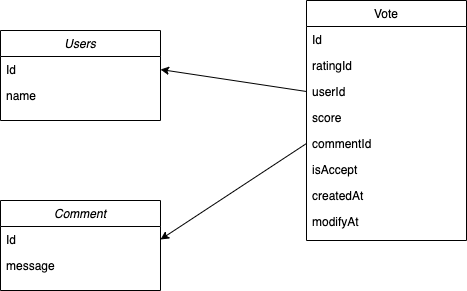

The diagram above was exported from draw.io. Its source (the exported page's mxGraphModel, read from the mxfile embedded in the PNG):
<mxGraphModel dx="1181" dy="647" grid="1" gridSize="10" guides="1" tooltips="1" connect="1" arrows="1" fold="1" page="1" pageScale="1" pageWidth="827" pageHeight="1169" math="0" shadow="0">
  <root>
    <mxCell id="WIyWlLk6GJQsqaUBKTNV-0" />
    <mxCell id="WIyWlLk6GJQsqaUBKTNV-1" parent="WIyWlLk6GJQsqaUBKTNV-0" />
    <mxCell id="zkfFHV4jXpPFQw0GAbJ--0" value="Comment" style="swimlane;fontStyle=2;align=center;verticalAlign=top;childLayout=stackLayout;horizontal=1;startSize=26;horizontalStack=0;resizeParent=1;resizeLast=0;collapsible=1;marginBottom=0;rounded=0;shadow=0;strokeWidth=1;" parent="WIyWlLk6GJQsqaUBKTNV-1" vertex="1">
      <mxGeometry x="254" y="260" width="160" height="90" as="geometry">
        <mxRectangle x="230" y="140" width="160" height="26" as="alternateBounds" />
      </mxGeometry>
    </mxCell>
    <mxCell id="zkfFHV4jXpPFQw0GAbJ--1" value="Id" style="text;align=left;verticalAlign=top;spacingLeft=4;spacingRight=4;overflow=hidden;rotatable=0;points=[[0,0.5],[1,0.5]];portConstraint=eastwest;" parent="zkfFHV4jXpPFQw0GAbJ--0" vertex="1">
      <mxGeometry y="26" width="160" height="26" as="geometry" />
    </mxCell>
    <mxCell id="zkfFHV4jXpPFQw0GAbJ--2" value="message" style="text;align=left;verticalAlign=top;spacingLeft=4;spacingRight=4;overflow=hidden;rotatable=0;points=[[0,0.5],[1,0.5]];portConstraint=eastwest;rounded=0;shadow=0;html=0;" parent="zkfFHV4jXpPFQw0GAbJ--0" vertex="1">
      <mxGeometry y="52" width="160" height="26" as="geometry" />
    </mxCell>
    <mxCell id="zkfFHV4jXpPFQw0GAbJ--17" value="Vote" style="swimlane;fontStyle=0;align=center;verticalAlign=top;childLayout=stackLayout;horizontal=1;startSize=26;horizontalStack=0;resizeParent=1;resizeLast=0;collapsible=1;marginBottom=0;rounded=0;shadow=0;strokeWidth=1;" parent="WIyWlLk6GJQsqaUBKTNV-1" vertex="1">
      <mxGeometry x="560" y="60" width="160" height="240" as="geometry">
        <mxRectangle x="550" y="140" width="160" height="26" as="alternateBounds" />
      </mxGeometry>
    </mxCell>
    <mxCell id="zkfFHV4jXpPFQw0GAbJ--18" value="Id" style="text;align=left;verticalAlign=top;spacingLeft=4;spacingRight=4;overflow=hidden;rotatable=0;points=[[0,0.5],[1,0.5]];portConstraint=eastwest;" parent="zkfFHV4jXpPFQw0GAbJ--17" vertex="1">
      <mxGeometry y="26" width="160" height="26" as="geometry" />
    </mxCell>
    <mxCell id="zkfFHV4jXpPFQw0GAbJ--19" value="ratingId" style="text;align=left;verticalAlign=top;spacingLeft=4;spacingRight=4;overflow=hidden;rotatable=0;points=[[0,0.5],[1,0.5]];portConstraint=eastwest;rounded=0;shadow=0;html=0;" parent="zkfFHV4jXpPFQw0GAbJ--17" vertex="1">
      <mxGeometry y="52" width="160" height="26" as="geometry" />
    </mxCell>
    <mxCell id="zkfFHV4jXpPFQw0GAbJ--20" value="userId" style="text;align=left;verticalAlign=top;spacingLeft=4;spacingRight=4;overflow=hidden;rotatable=0;points=[[0,0.5],[1,0.5]];portConstraint=eastwest;rounded=0;shadow=0;html=0;" parent="zkfFHV4jXpPFQw0GAbJ--17" vertex="1">
      <mxGeometry y="78" width="160" height="26" as="geometry" />
    </mxCell>
    <mxCell id="zkfFHV4jXpPFQw0GAbJ--21" value="score" style="text;align=left;verticalAlign=top;spacingLeft=4;spacingRight=4;overflow=hidden;rotatable=0;points=[[0,0.5],[1,0.5]];portConstraint=eastwest;rounded=0;shadow=0;html=0;" parent="zkfFHV4jXpPFQw0GAbJ--17" vertex="1">
      <mxGeometry y="104" width="160" height="26" as="geometry" />
    </mxCell>
    <mxCell id="zkfFHV4jXpPFQw0GAbJ--22" value="commentId" style="text;align=left;verticalAlign=top;spacingLeft=4;spacingRight=4;overflow=hidden;rotatable=0;points=[[0,0.5],[1,0.5]];portConstraint=eastwest;rounded=0;shadow=0;html=0;" parent="zkfFHV4jXpPFQw0GAbJ--17" vertex="1">
      <mxGeometry y="130" width="160" height="26" as="geometry" />
    </mxCell>
    <mxCell id="zkfFHV4jXpPFQw0GAbJ--24" value="isAccept" style="text;align=left;verticalAlign=top;spacingLeft=4;spacingRight=4;overflow=hidden;rotatable=0;points=[[0,0.5],[1,0.5]];portConstraint=eastwest;" parent="zkfFHV4jXpPFQw0GAbJ--17" vertex="1">
      <mxGeometry y="156" width="160" height="26" as="geometry" />
    </mxCell>
    <mxCell id="zkfFHV4jXpPFQw0GAbJ--25" value="createdAt" style="text;align=left;verticalAlign=top;spacingLeft=4;spacingRight=4;overflow=hidden;rotatable=0;points=[[0,0.5],[1,0.5]];portConstraint=eastwest;" parent="zkfFHV4jXpPFQw0GAbJ--17" vertex="1">
      <mxGeometry y="182" width="160" height="26" as="geometry" />
    </mxCell>
    <mxCell id="AsAeCahvPokt-eKm16LM-1" value="modifyAt" style="text;align=left;verticalAlign=top;spacingLeft=4;spacingRight=4;overflow=hidden;rotatable=0;points=[[0,0.5],[1,0.5]];portConstraint=eastwest;" vertex="1" parent="zkfFHV4jXpPFQw0GAbJ--17">
      <mxGeometry y="208" width="160" height="26" as="geometry" />
    </mxCell>
    <mxCell id="AsAeCahvPokt-eKm16LM-3" value="" style="endArrow=classic;html=1;rounded=0;exitX=0;exitY=0.5;exitDx=0;exitDy=0;entryX=1;entryY=0.5;entryDx=0;entryDy=0;" edge="1" parent="WIyWlLk6GJQsqaUBKTNV-1" source="zkfFHV4jXpPFQw0GAbJ--22" target="zkfFHV4jXpPFQw0GAbJ--1">
      <mxGeometry width="50" height="50" relative="1" as="geometry">
        <mxPoint x="390" y="360" as="sourcePoint" />
        <mxPoint x="440" y="310" as="targetPoint" />
      </mxGeometry>
    </mxCell>
    <mxCell id="AsAeCahvPokt-eKm16LM-4" value="Users" style="swimlane;fontStyle=2;align=center;verticalAlign=top;childLayout=stackLayout;horizontal=1;startSize=26;horizontalStack=0;resizeParent=1;resizeLast=0;collapsible=1;marginBottom=0;rounded=0;shadow=0;strokeWidth=1;" vertex="1" parent="WIyWlLk6GJQsqaUBKTNV-1">
      <mxGeometry x="254" y="90" width="160" height="90" as="geometry">
        <mxRectangle x="230" y="140" width="160" height="26" as="alternateBounds" />
      </mxGeometry>
    </mxCell>
    <mxCell id="AsAeCahvPokt-eKm16LM-5" value="Id" style="text;align=left;verticalAlign=top;spacingLeft=4;spacingRight=4;overflow=hidden;rotatable=0;points=[[0,0.5],[1,0.5]];portConstraint=eastwest;" vertex="1" parent="AsAeCahvPokt-eKm16LM-4">
      <mxGeometry y="26" width="160" height="26" as="geometry" />
    </mxCell>
    <mxCell id="AsAeCahvPokt-eKm16LM-6" value="name" style="text;align=left;verticalAlign=top;spacingLeft=4;spacingRight=4;overflow=hidden;rotatable=0;points=[[0,0.5],[1,0.5]];portConstraint=eastwest;rounded=0;shadow=0;html=0;" vertex="1" parent="AsAeCahvPokt-eKm16LM-4">
      <mxGeometry y="52" width="160" height="26" as="geometry" />
    </mxCell>
    <mxCell id="AsAeCahvPokt-eKm16LM-7" value="" style="endArrow=classic;html=1;rounded=0;exitX=0;exitY=0.5;exitDx=0;exitDy=0;entryX=1;entryY=0.5;entryDx=0;entryDy=0;" edge="1" parent="WIyWlLk6GJQsqaUBKTNV-1" source="zkfFHV4jXpPFQw0GAbJ--20" target="AsAeCahvPokt-eKm16LM-5">
      <mxGeometry width="50" height="50" relative="1" as="geometry">
        <mxPoint x="390" y="360" as="sourcePoint" />
        <mxPoint x="440" y="310" as="targetPoint" />
      </mxGeometry>
    </mxCell>
  </root>
</mxGraphModel>